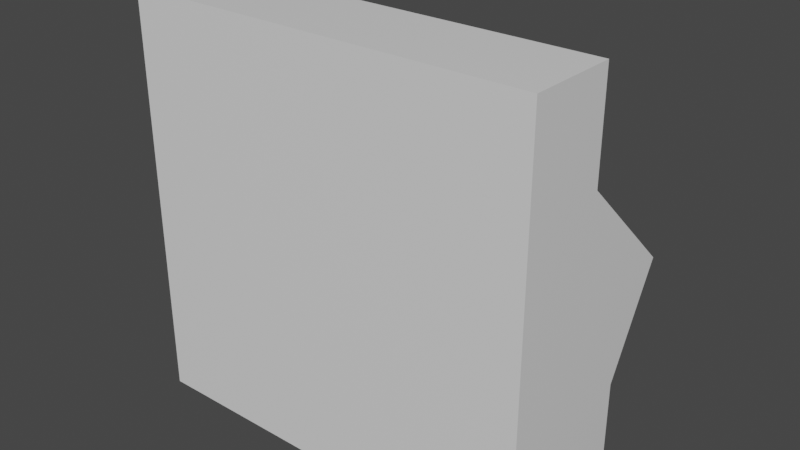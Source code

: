 # Source: mesh_cube_destroyed.blend  (saved by Blender 2.93.21; exported with 4.5.12 LTS)
import bpy
from mathutils import Matrix  # noqa: F401  (used for matrix-valued properties, if any)

bpy.ops.wm.read_factory_settings(use_empty=True)
scene = bpy.context.scene
scene.name = 'Scene'

# ---- collections
col_collection = bpy.data.collections.new('Collection'); scene.collection.children.link(col_collection)

# ---- materials (node trees are filled in below, after node groups)
mat_material = bpy.data.materials.new('Material')
mat_material.alpha_threshold = 0.0
mat_material.use_transparent_shadow = False
mat_material.line_color = (0.0, 0.0, 0.0, 1.0)

# ---- material node trees
mat_material.use_nodes = True; mat_material.node_tree.nodes.clear()
_N = mat_material.node_tree.nodes; _L = mat_material.node_tree.links
n0 = _N.new('ShaderNodeOutputMaterial'); n0.name = 'Material Output'; n0.location = (300, 300)
n1 = _N.new('ShaderNodeBsdfPrincipled'); n1.name = 'Principled BSDF'; n1.location = (10, 300)
n1.distribution = 'GGX'
n1.subsurface_method = 'BURLEY'
n1.inputs[2].default_value = 0.4
n1.inputs[3].default_value = 1.45
n1.inputs[27].default_value = (0.0, 0.0, 0.0, 1.0)
n1.inputs[28].default_value = 1.0
_L.new(n1.outputs[0], n0.inputs[0])
n0.is_active_output = True

# ---- world
world_world = bpy.data.worlds.new('World'); scene.world = world_world
world_world.use_nodes = True; world_world.node_tree.nodes.clear()
_N = world_world.node_tree.nodes; _L = world_world.node_tree.links
n0 = _N.new('ShaderNodeOutputWorld'); n0.name = 'World Output'; n0.location = (300, 300)
n1 = _N.new('ShaderNodeBackground'); n1.name = 'Background'; n1.location = (10, 300)
n1.inputs[0].default_value = (0.05088, 0.05088, 0.05088, 1.0)
_L.new(n1.outputs[0], n0.inputs[0])
n0.is_active_output = True
world_world.color = (0.05088, 0.05088, 0.05088)
world_world.use_sun_shadow = False
world_world.sun_shadow_jitter_overblur = 0.0

# ---- meshes
me_cube = bpy.data.meshes.new('Cube')
me_cube.from_pydata([(0.5, -0.1427, -0.5021), (0.5, -0.4958, -0.5021), (0.5, -0.2742, 0.4979), (0.5, -0.4958, 0.4979), (-0.5, -0.1427, -0.5021), (-0.5, -0.4958, -0.5021), (-0.5, -0.2742, 0.4979), (-0.5, -0.4958, 0.4979), (0.5, -0.2177, -0.5021), (-0.5, -0.3492, 0.4979), (0.5, -0.3492, 0.4979), (-0.5, -0.2177, -0.5021), (-4.516e-10, -0.4958, -0.5021), (-4.516e-10, -0.2742, 0.4979), (-4.516e-10, -0.4958, 0.4979), (-4.516e-10, -0.2742, -0.5021), (-4.516e-10, -0.3492, -0.5021), (-4.516e-10, -0.3492, 0.4979), (0.25, -0.4958, 0.4979), (0.25, -0.1153, -0.5021), (0.25, -0.2177, -0.5021), (0.25, -0.4958, -0.5021), (0.25, -0.2742, 0.4979), (0.25, -0.3492, 0.4979), (-0.25, -0.4958, -0.5021), (-0.25, -0.2742, 0.4979), (-0.25, -0.3492, 0.4979), (-0.25, -0.4958, 0.4979), (-0.25, -0.2742, -0.5021), (-0.25, -0.3492, -0.5021), (-0.5, -0.4958, -0.002094), (0.5, -0.01065, -0.002094), (-0.5, -0.05756, -0.002094), (0.5, -0.4958, -0.002094), (0.5, -0.2177, -0.002094), (-0.5, -0.2177, -0.002094), (-4.516e-10, -0.4958, -0.002094), (-4.516e-10, -0.03667, -0.002094), (0.25, -0.149, -0.002094), (0.25, -0.4958, -0.002094), (-0.25, -0.4958, -0.002094), (-0.25, -0.149, -0.002094), (-0.5, -0.4958, 0.2479), (0.5, -0.2742, 0.2479), (0.5, -0.3492, 0.2479), (-4.516e-10, -0.4958, 0.2479), (-4.516e-10, 0.02575, 0.2479), (0.25, -0.149, 0.2479), (0.25, -0.4958, 0.2479), (-0.25, -0.4958, 0.2479), (-0.25, -0.149, 0.2479), (-0.5, -0.2742, 0.2479), (0.5, -0.4958, 0.2479), (-0.5, -0.3492, 0.2479), (-0.5, -0.05756, -0.2521), (0.5, -0.4958, -0.2521), (-0.5, -0.2177, -0.2521), (-0.5, -0.4958, -0.2521), (0.5, -0.1427, -0.2521), (0.5, -0.2177, -0.2521), (-4.516e-10, -0.4958, -0.2521), (-4.516e-10, -0.2805, -0.2521), (0.25, -0.149, -0.2521), (0.25, -0.4958, -0.2521), (-0.25, -0.4958, -0.2521), (-0.25, -0.2805, -0.2521)], [], [(50, 51, 6, 25), (26, 25, 6, 9), (56, 54, 4, 11), (48, 52, 3, 18), (44, 43, 2, 10), (20, 19, 0, 8), (21, 20, 8, 1), (52, 44, 10, 3), (57, 56, 11, 5), (27, 26, 9, 7), (18, 23, 17, 14), (24, 29, 16, 12), (29, 28, 15, 16), (49, 45, 14, 27), (23, 22, 13, 17), (47, 46, 13, 22), (43, 47, 22, 2), (10, 2, 22, 23), (3, 10, 23, 18), (12, 16, 20, 21), (16, 15, 19, 20), (45, 48, 18, 14), (42, 49, 27, 7), (11, 4, 28, 29), (5, 11, 29, 24), (14, 17, 26, 27), (17, 13, 25, 26), (46, 50, 25, 13), (61, 65, 41, 37), (57, 64, 40, 30), (60, 63, 39, 36), (58, 62, 38, 31), (62, 61, 37, 38), (64, 60, 36, 40), (42, 53, 35, 30), (55, 59, 34, 33), (59, 58, 31, 34), (63, 55, 33, 39), (53, 51, 32, 35), (65, 54, 32, 41), (9, 6, 51, 53), (7, 9, 53, 42), (37, 41, 50, 46), (30, 40, 49, 42), (36, 39, 48, 45), (31, 38, 47, 43), (38, 37, 46, 47), (40, 36, 45, 49), (33, 34, 44, 52), (34, 31, 43, 44), (39, 33, 52, 48), (41, 32, 51, 50), (28, 4, 54, 65), (21, 1, 55, 63), (8, 0, 58, 59), (1, 8, 59, 55), (24, 12, 60, 64), (19, 15, 61, 62), (0, 19, 62, 58), (12, 21, 63, 60), (5, 24, 64, 57), (15, 28, 65, 61), (30, 35, 56, 57), (35, 32, 54, 56)])
_uv = me_cube.uv_layers.new(name='UVMap')
_uv.uv.foreach_set('vector', [0.8125, 0.6875, 0.875, 0.6875, 0.875, 0.75, 0.8125, 0.75, 0.5, 0.9375, 0.625, 0.9375, 0.625, 1.0, 0.5, 1.0, 0.5, 0.1875, 0.625, 0.1875, 0.625, 0.25, 0.5, 0.25, 0.3125, 0.6875, 0.375, 0.6875, 0.375, 0.75, 0.3125, 0.75, 0.5, 0.6875, 0.625, 0.6875, 0.625, 0.75, 0.5, 0.75, 0.5, 0.4375, 0.625, 0.4375, 0.625, 0.5, 0.5, 0.5, 0.375, 0.4375, 0.5, 0.4375, 0.5, 0.5, 0.375, 0.5, 0.375, 0.6875, 0.5, 0.6875, 0.5, 0.75, 0.375, 0.75, 0.375, 0.1875, 0.5, 0.1875, 0.5, 0.25, 0.375, 0.25, 0.375, 0.9375, 0.5, 0.9375, 0.5, 1.0, 0.375, 1.0, 0.375, 0.8125, 0.5, 0.8125, 0.5, 0.875, 0.375, 0.875, 0.375, 0.3125, 0.5, 0.3125, 0.5, 0.375, 0.375, 0.375, 0.5, 0.3125, 0.625, 0.3125, 0.625, 0.375, 0.5, 0.375, 0.1875, 0.6875, 0.25, 0.6875, 0.25, 0.75, 0.1875, 0.75, 0.5, 0.8125, 0.625, 0.8125, 0.625, 0.875, 0.5, 0.875, 0.6875, 0.6875, 0.75, 0.6875, 0.75, 0.75, 0.6875, 0.75, 0.625, 0.6875, 0.6875, 0.6875, 0.6875, 0.75, 0.625, 0.75, 0.5, 0.75, 0.625, 0.75, 0.625, 0.8125, 0.5, 0.8125, 0.375, 0.75, 0.5, 0.75, 0.5, 0.8125, 0.375, 0.8125, 0.375, 0.375, 0.5, 0.375, 0.5, 0.4375, 0.375, 0.4375, 0.5, 0.375, 0.625, 0.375, 0.625, 0.4375, 0.5, 0.4375, 0.25, 0.6875, 0.3125, 0.6875, 0.3125, 0.75, 0.25, 0.75, 0.125, 0.6875, 0.1875, 0.6875, 0.1875, 0.75, 0.125, 0.75, 0.5, 0.25, 0.625, 0.25, 0.625, 0.3125, 0.5, 0.3125, 0.375, 0.25, 0.5, 0.25, 0.5, 0.3125, 0.375, 0.3125, 0.375, 0.875, 0.5, 0.875, 0.5, 0.9375, 0.375, 0.9375, 0.5, 0.875, 0.625, 0.875, 0.625, 0.9375, 0.5, 0.9375, 0.75, 0.6875, 0.8125, 0.6875, 0.8125, 0.75, 0.75, 0.75, 0.75, 0.5625, 0.8125, 0.5625, 0.8125, 0.625, 0.75, 0.625, 0.125, 0.5625, 0.1875, 0.5625, 0.1875, 0.625, 0.125, 0.625, 0.25, 0.5625, 0.3125, 0.5625, 0.3125, 0.625, 0.25, 0.625, 0.625, 0.5625, 0.6875, 0.5625, 0.6875, 0.625, 0.625, 0.625, 0.6875, 0.5625, 0.75, 0.5625, 0.75, 0.625, 0.6875, 0.625, 0.1875, 0.5625, 0.25, 0.5625, 0.25, 0.625, 0.1875, 0.625, 0.375, 0.0625, 0.5, 0.0625, 0.5, 0.125, 0.375, 0.125, 0.375, 0.5625, 0.5, 0.5625, 0.5, 0.625, 0.375, 0.625, 0.5, 0.5625, 0.625, 0.5625, 0.625, 0.625, 0.5, 0.625, 0.3125, 0.5625, 0.375, 0.5625, 0.375, 0.625, 0.3125, 0.625, 0.5, 0.0625, 0.625, 0.0625, 0.625, 0.125, 0.5, 0.125, 0.8125, 0.5625, 0.875, 0.5625, 0.875, 0.625, 0.8125, 0.625, 0.5, 0.0, 0.625, 0.0, 0.625, 0.0625, 0.5, 0.0625, 0.375, 0.0, 0.5, 0.0, 0.5, 0.0625, 0.375, 0.0625, 0.75, 0.625, 0.8125, 0.625, 0.8125, 0.6875, 0.75, 0.6875, 0.125, 0.625, 0.1875, 0.625, 0.1875, 0.6875, 0.125, 0.6875, 0.25, 0.625, 0.3125, 0.625, 0.3125, 0.6875, 0.25, 0.6875, 0.625, 0.625, 0.6875, 0.625, 0.6875, 0.6875, 0.625, 0.6875, 0.6875, 0.625, 0.75, 0.625, 0.75, 0.6875, 0.6875, 0.6875, 0.1875, 0.625, 0.25, 0.625, 0.25, 0.6875, 0.1875, 0.6875, 0.375, 0.625, 0.5, 0.625, 0.5, 0.6875, 0.375, 0.6875, 0.5, 0.625, 0.625, 0.625, 0.625, 0.6875, 0.5, 0.6875, 0.3125, 0.625, 0.375, 0.625, 0.375, 0.6875, 0.3125, 0.6875, 0.8125, 0.625, 0.875, 0.625, 0.875, 0.6875, 0.8125, 0.6875, 0.8125, 0.5, 0.875, 0.5, 0.875, 0.5625, 0.8125, 0.5625, 0.3125, 0.5, 0.375, 0.5, 0.375, 0.5625, 0.3125, 0.5625, 0.5, 0.5, 0.625, 0.5, 0.625, 0.5625, 0.5, 0.5625, 0.375, 0.5, 0.5, 0.5, 0.5, 0.5625, 0.375, 0.5625, 0.1875, 0.5, 0.25, 0.5, 0.25, 0.5625, 0.1875, 0.5625, 0.6875, 0.5, 0.75, 0.5, 0.75, 0.5625, 0.6875, 0.5625, 0.625, 0.5, 0.6875, 0.5, 0.6875, 0.5625, 0.625, 0.5625, 0.25, 0.5, 0.3125, 0.5, 0.3125, 0.5625, 0.25, 0.5625, 0.125, 0.5, 0.1875, 0.5, 0.1875, 0.5625, 0.125, 0.5625, 0.75, 0.5, 0.8125, 0.5, 0.8125, 0.5625, 0.75, 0.5625, 0.375, 0.125, 0.5, 0.125, 0.5, 0.1875, 0.375, 0.1875, 0.5, 0.125, 0.625, 0.125, 0.625, 0.1875, 0.5, 0.1875])
me_cube.materials.append(mat_material)
me_cube.use_remesh_preserve_volume = False
me_cube.use_remesh_preserve_attributes = False
me_cube.use_mirror_vertex_groups = False
me_cube.update()

# ---- objects
ob_mesh_destroyed_cube = bpy.data.objects.new('mesh_destroyed_cube', me_cube)

# ---- transforms, parenting, visibility, modifiers, constraints
ob_mesh_destroyed_cube.location = (0.0, 0.0, 0.0)
ob_mesh_destroyed_cube.lock_rotations_4d = False
ob_mesh_destroyed_cube.empty_display_type = 'ARROWS'
ob_mesh_destroyed_cube.lineart.crease_threshold = 0.0

# ---- collection membership
col_collection.objects.link(ob_mesh_destroyed_cube)

# ---- scene / render settings (as saved in the file)
scene.frame_start = 1; scene.frame_end = 250; scene.frame_set(1)
scene.render.engine = 'BLENDER_EEVEE_NEXT'
scene.cycles.use_denoising = False
scene.cycles.samples = 128
scene.cycles.sampling_pattern = 'TABULATED_SOBOL'
scene.cycles.use_adaptive_sampling = False
scene.cycles.use_light_tree = False
scene.view_settings.view_transform = 'Filmic'
bpy.context.view_layer.update()

# ---- added for rendering (the .blend has no active camera and no usable light): camera, sun
cam_auto = bpy.data.cameras.new('AutoCamera')
cam_auto.lens = 50.0
cam_auto.sensor_width = 36.0
cam_auto.clip_end = 1000.0
ob_auto_camera = bpy.data.objects.new('AutoCamera', cam_auto)
scene.collection.objects.link(ob_auto_camera)
ob_auto_camera.location = (1.39462, -1.90858, 1.1136)
ob_auto_camera.rotation_euler = (1.09748, -7.21219e-08, 0.694738)
scene.camera = ob_auto_camera
light_auto_sun = bpy.data.lights.new('AutoSun', 'SUN')
light_auto_sun.energy = 3.0
light_auto_sun.angle = 0.0523599
ob_auto_sun = bpy.data.objects.new('AutoSun', light_auto_sun)
scene.collection.objects.link(ob_auto_sun)
ob_auto_sun.rotation_euler = (0.872665, 0.174533, 0.523599)
bpy.context.view_layer.update()
